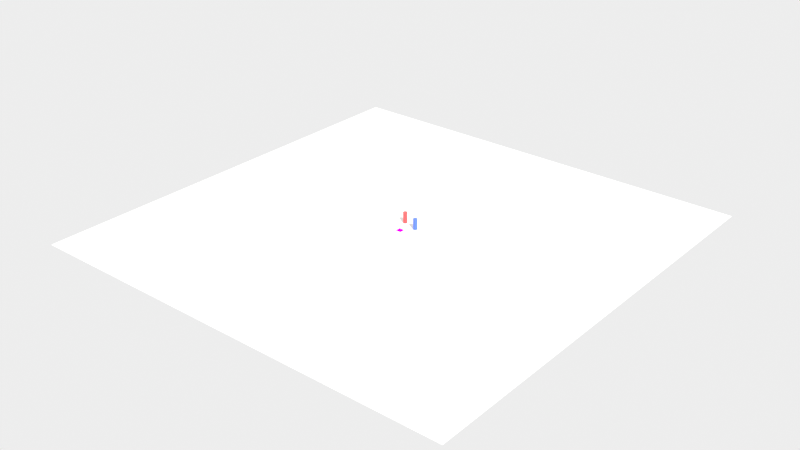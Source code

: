# Source: scene.blend  (saved by Blender 5.2.45; exported with 4.5.12 LTS)
import bpy
from mathutils import Matrix  # noqa: F401  (used for matrix-valued properties, if any)

bpy.ops.wm.read_factory_settings(use_empty=True)
scene = bpy.context.scene
scene.name = 'Scene'

# ---- collections
col_collection = bpy.data.collections.new('Collection'); scene.collection.children.link(col_collection)

# ---- images (referenced by path relative to the original .blend; pixels are not part of the script)
import os
ASSET_DIR = os.environ.get("B2B_ASSET_DIR", "")  # directory of the original .blend (textures are referenced by path, not embedded)
HERE = os.path.dirname(os.path.abspath(__file__))  # packed textures are extracted next to this script under _unpacked/

def load_image(name, relpath, width, height, colorspace="sRGB"):
    """Load a texture the original file referenced (path relative to the .blend, or extracted next to this script)."""
    p = next((c for c in (os.path.join(HERE, relpath), os.path.join(ASSET_DIR, relpath)) if relpath and os.path.exists(c)), "")
    if p:
        img = bpy.data.images.load(p, check_existing=True)
        img.name = name
    else:  # same state as the original file: an image datablock whose file is absent (Cycles renders it pink)
        img = bpy.data.images.new(name, width, height)
        img.source = "FILE"
        img.filepath = "//" + (relpath or name)
    img.colorspace_settings.name = colorspace
    return img
img_marker_1_png = load_image('marker_1.png', 'marker_1.png', 1024, 1024, 'Non-Color')

# ---- materials (node trees are filled in below, after node groups)
mat_markermat = bpy.data.materials.new('MarkerMat')
mat_deskmat = bpy.data.materials.new('DeskMat')
mat_bottle_red_mat = bpy.data.materials.new('bottle_red_mat')
mat_bottle_blue_mat = bpy.data.materials.new('bottle_blue_mat')

# ---- material node trees
mat_markermat.use_nodes = True; mat_markermat.node_tree.nodes.clear()
_N = mat_markermat.node_tree.nodes; _L = mat_markermat.node_tree.links
n0 = _N.new('ShaderNodeTexImage'); n0.name = 'Image Texture'; n0.location = (0, 0)
n0.image = img_marker_1_png
n0.interpolation = 'Closest'
n1 = _N.new('ShaderNodeEmission'); n1.name = 'Emission'; n1.location = (0, 0)
n2 = _N.new('ShaderNodeOutputMaterial'); n2.name = 'Material Output'; n2.location = (0, 0)
_L.new(n0.outputs[0], n1.inputs[0])
_L.new(n1.outputs[0], n2.inputs[0])
n2.is_active_output = True
mat_deskmat.use_nodes = True; mat_deskmat.node_tree.nodes.clear()
_N = mat_deskmat.node_tree.nodes; _L = mat_deskmat.node_tree.links
n0 = _N.new('ShaderNodeBsdfPrincipled'); n0.name = 'Principled BSDF'; n0.location = (-200, 100)
n0.inputs[0].default_value = (0.9, 0.9, 0.88, 1.0)
n0.inputs[2].default_value = 0.2
n0.inputs[10].default_value = 0.005
n1 = _N.new('ShaderNodeOutputMaterial'); n1.name = 'Material Output'; n1.location = (200, 100)
_L.new(n0.outputs[0], n1.inputs[0])
n1.is_active_output = True
mat_bottle_red_mat.use_nodes = True; mat_bottle_red_mat.node_tree.nodes.clear()
_N = mat_bottle_red_mat.node_tree.nodes; _L = mat_bottle_red_mat.node_tree.links
n0 = _N.new('ShaderNodeBsdfPrincipled'); n0.name = 'Principled BSDF'; n0.location = (-200, 100)
n0.inputs[0].default_value = (0.85, 0.1, 0.1, 1.0)
n0.inputs[2].default_value = 0.3
n0.inputs[10].default_value = 0.005
n1 = _N.new('ShaderNodeOutputMaterial'); n1.name = 'Material Output'; n1.location = (200, 100)
_L.new(n0.outputs[0], n1.inputs[0])
n1.is_active_output = True
mat_bottle_blue_mat.use_nodes = True; mat_bottle_blue_mat.node_tree.nodes.clear()
_N = mat_bottle_blue_mat.node_tree.nodes; _L = mat_bottle_blue_mat.node_tree.links
n0 = _N.new('ShaderNodeBsdfPrincipled'); n0.name = 'Principled BSDF'; n0.location = (-200, 100)
n0.inputs[0].default_value = (0.1, 0.2, 0.85, 1.0)
n0.inputs[2].default_value = 0.3
n0.inputs[10].default_value = 0.005
n1 = _N.new('ShaderNodeOutputMaterial'); n1.name = 'Material Output'; n1.location = (200, 100)
_L.new(n0.outputs[0], n1.inputs[0])
n1.is_active_output = True

# ---- world
world_world_001 = bpy.data.worlds.new('World.001'); scene.world = world_world_001
world_world_001.use_nodes = True; world_world_001.node_tree.nodes.clear()
_N = world_world_001.node_tree.nodes; _L = world_world_001.node_tree.links
n0 = _N.new('ShaderNodeBackground'); n0.name = 'Background'; n0.location = (-200, 100)
n0.inputs[0].default_value = (0.85, 0.85, 0.85, 1.0)
n1 = _N.new('ShaderNodeOutputWorld'); n1.name = 'World Output'; n1.location = (200, 100)
_L.new(n0.outputs[0], n1.inputs[0])
n1.is_active_output = True

# ---- cameras
cam_realsense_d415 = bpy.data.cameras.new('RealSense_D415')
cam_realsense_d415.sensor_fit = 'HORIZONTAL'
cam_realsense_d415.clip_start = 0.05
cam_realsense_d415.clip_end = 20.0
cam_realsense_d415.lens = 26.02

# ---- lights
light_sun = bpy.data.lights.new('Sun', 'SUN')
light_sun.energy = 3.5

# ---- meshes
me_markermesh = bpy.data.meshes.new('MarkerMesh')
me_markermesh.from_pydata([(-0.062, -0.062, 0.001), (0.062, -0.062, 0.001), (0.062, 0.062, 0.001), (-0.062, 0.062, 0.001)], [], [(0, 1, 2, 3)])
_uv = me_markermesh.uv_layers.new(name='UVMap')
_uv.uv.foreach_set('vector', [0.0, 0.0, 1.0, 0.0, 1.0, 1.0, 0.0, 1.0])
me_markermesh.materials.append(mat_markermat)
me_markermesh.update()
me_plane = bpy.data.meshes.new('Plane')
me_plane.from_pydata([(-5.0, -5.0, 0.0), (5.0, -5.0, 0.0), (-5.0, 5.0, 0.0), (5.0, 5.0, 0.0)], [], [(0, 1, 3, 2)])
_uv = me_plane.uv_layers.new(name='UVMap')
_uv.uv.foreach_set('vector', [0.0, 0.0, 1.0, 0.0, 1.0, 1.0, 0.0, 1.0])
me_plane.materials.append(mat_deskmat)
me_plane.update()
me_cylinder = bpy.data.meshes.new('Cylinder')
me_cylinder.from_pydata([(0.0, 0.045, -0.1205), (0.0, 0.045, 0.1205), (0.004411, 0.04478, -0.1205), (0.004411, 0.04478, 0.1205), (0.008779, 0.04414, -0.1205), (0.008779, 0.04414, 0.1205), (0.01306, 0.04306, -0.1205), (0.01306, 0.04306, 0.1205), (0.01722, 0.04157, -0.1205), (0.01722, 0.04157, 0.1205), (0.02121, 0.03969, -0.1205), (0.02121, 0.03969, 0.1205), (0.025, 0.03742, -0.1205), (0.025, 0.03742, 0.1205), (0.02855, 0.03479, -0.1205), (0.02855, 0.03479, 0.1205), (0.03182, 0.03182, -0.1205), (0.03182, 0.03182, 0.1205), (0.03479, 0.02855, -0.1205), (0.03479, 0.02855, 0.1205), (0.03742, 0.025, -0.1205), (0.03742, 0.025, 0.1205), (0.03969, 0.02121, -0.1205), (0.03969, 0.02121, 0.1205), (0.04157, 0.01722, -0.1205), (0.04157, 0.01722, 0.1205), (0.04306, 0.01306, -0.1205), (0.04306, 0.01306, 0.1205), (0.04414, 0.008779, -0.1205), (0.04414, 0.008779, 0.1205), (0.04478, 0.004411, -0.1205), (0.04478, 0.004411, 0.1205), (0.045, 0.0, -0.1205), (0.045, 0.0, 0.1205), (0.04478, -0.004411, -0.1205), (0.04478, -0.004411, 0.1205), (0.04414, -0.008779, -0.1205), (0.04414, -0.008779, 0.1205), (0.04306, -0.01306, -0.1205), (0.04306, -0.01306, 0.1205), (0.04157, -0.01722, -0.1205), (0.04157, -0.01722, 0.1205), (0.03969, -0.02121, -0.1205), (0.03969, -0.02121, 0.1205), (0.03742, -0.025, -0.1205), (0.03742, -0.025, 0.1205), (0.03479, -0.02855, -0.1205), (0.03479, -0.02855, 0.1205), (0.03182, -0.03182, -0.1205), (0.03182, -0.03182, 0.1205), (0.02855, -0.03479, -0.1205), (0.02855, -0.03479, 0.1205), (0.025, -0.03742, -0.1205), (0.025, -0.03742, 0.1205), (0.02121, -0.03969, -0.1205), (0.02121, -0.03969, 0.1205), (0.01722, -0.04157, -0.1205), (0.01722, -0.04157, 0.1205), (0.01306, -0.04306, -0.1205), (0.01306, -0.04306, 0.1205), (0.008779, -0.04414, -0.1205), (0.008779, -0.04414, 0.1205), (0.004411, -0.04478, -0.1205), (0.004411, -0.04478, 0.1205), (0.0, -0.045, -0.1205), (0.0, -0.045, 0.1205), (-0.004411, -0.04478, -0.1205), (-0.004411, -0.04478, 0.1205), (-0.008779, -0.04414, -0.1205), (-0.008779, -0.04414, 0.1205), (-0.01306, -0.04306, -0.1205), (-0.01306, -0.04306, 0.1205), (-0.01722, -0.04157, -0.1205), (-0.01722, -0.04157, 0.1205), (-0.02121, -0.03969, -0.1205), (-0.02121, -0.03969, 0.1205), (-0.025, -0.03742, -0.1205), (-0.025, -0.03742, 0.1205), (-0.02855, -0.03479, -0.1205), (-0.02855, -0.03479, 0.1205), (-0.03182, -0.03182, -0.1205), (-0.03182, -0.03182, 0.1205), (-0.03479, -0.02855, -0.1205), (-0.03479, -0.02855, 0.1205), (-0.03742, -0.025, -0.1205), (-0.03742, -0.025, 0.1205), (-0.03969, -0.02121, -0.1205), (-0.03969, -0.02121, 0.1205), (-0.04157, -0.01722, -0.1205), (-0.04157, -0.01722, 0.1205), (-0.04306, -0.01306, -0.1205), (-0.04306, -0.01306, 0.1205), (-0.04414, -0.008779, -0.1205), (-0.04414, -0.008779, 0.1205), (-0.04478, -0.004411, -0.1205), (-0.04478, -0.004411, 0.1205), (-0.045, 0.0, -0.1205), (-0.045, 0.0, 0.1205), (-0.04478, 0.004411, -0.1205), (-0.04478, 0.004411, 0.1205), (-0.04414, 0.008779, -0.1205), (-0.04414, 0.008779, 0.1205), (-0.04306, 0.01306, -0.1205), (-0.04306, 0.01306, 0.1205), (-0.04157, 0.01722, -0.1205), (-0.04157, 0.01722, 0.1205), (-0.03969, 0.02121, -0.1205), (-0.03969, 0.02121, 0.1205), (-0.03742, 0.025, -0.1205), (-0.03742, 0.025, 0.1205), (-0.03479, 0.02855, -0.1205), (-0.03479, 0.02855, 0.1205), (-0.03182, 0.03182, -0.1205), (-0.03182, 0.03182, 0.1205), (-0.02855, 0.03479, -0.1205), (-0.02855, 0.03479, 0.1205), (-0.025, 0.03742, -0.1205), (-0.025, 0.03742, 0.1205), (-0.02121, 0.03969, -0.1205), (-0.02121, 0.03969, 0.1205), (-0.01722, 0.04157, -0.1205), (-0.01722, 0.04157, 0.1205), (-0.01306, 0.04306, -0.1205), (-0.01306, 0.04306, 0.1205), (-0.008779, 0.04414, -0.1205), (-0.008779, 0.04414, 0.1205), (-0.004411, 0.04478, -0.1205), (-0.004411, 0.04478, 0.1205)], [], [(0, 1, 3, 2), (2, 3, 5, 4), (4, 5, 7, 6), (6, 7, 9, 8), (8, 9, 11, 10), (10, 11, 13, 12), (12, 13, 15, 14), (14, 15, 17, 16), (16, 17, 19, 18), (18, 19, 21, 20), (20, 21, 23, 22), (22, 23, 25, 24), (24, 25, 27, 26), (26, 27, 29, 28), (28, 29, 31, 30), (30, 31, 33, 32), (32, 33, 35, 34), (34, 35, 37, 36), (36, 37, 39, 38), (38, 39, 41, 40), (40, 41, 43, 42), (42, 43, 45, 44), (44, 45, 47, 46), (46, 47, 49, 48), (48, 49, 51, 50), (50, 51, 53, 52), (52, 53, 55, 54), (54, 55, 57, 56), (56, 57, 59, 58), (58, 59, 61, 60), (60, 61, 63, 62), (62, 63, 65, 64), (64, 65, 67, 66), (66, 67, 69, 68), (68, 69, 71, 70), (70, 71, 73, 72), (72, 73, 75, 74), (74, 75, 77, 76), (76, 77, 79, 78), (78, 79, 81, 80), (80, 81, 83, 82), (82, 83, 85, 84), (84, 85, 87, 86), (86, 87, 89, 88), (88, 89, 91, 90), (90, 91, 93, 92), (92, 93, 95, 94), (94, 95, 97, 96), (96, 97, 99, 98), (98, 99, 101, 100), (100, 101, 103, 102), (102, 103, 105, 104), (104, 105, 107, 106), (106, 107, 109, 108), (108, 109, 111, 110), (110, 111, 113, 112), (112, 113, 115, 114), (114, 115, 117, 116), (116, 117, 119, 118), (118, 119, 121, 120), (120, 121, 123, 122), (122, 123, 125, 124), (3, 1, 127, 125, 123, 121, 119, 117, 115, 113, 111, 109, 107, 105, 103, 101, 99, 97, 95, 93, 91, 89, 87, 85, 83, 81, 79, 77, 75, 73, 71, 69, 67, 65, 63, 61, 59, 57, 55, 53, 51, 49, 47, 45, 43, 41, 39, 37, 35, 33, 31, 29, 27, 25, 23, 21, 19, 17, 15, 13, 11, 9, 7, 5), (124, 125, 127, 126), (126, 127, 1, 0), (0, 2, 4, 6, 8, 10, 12, 14, 16, 18, 20, 22, 24, 26, 28, 30, 32, 34, 36, 38, 40, 42, 44, 46, 48, 50, 52, 54, 56, 58, 60, 62, 64, 66, 68, 70, 72, 74, 76, 78, 80, 82, 84, 86, 88, 90, 92, 94, 96, 98, 100, 102, 104, 106, 108, 110, 112, 114, 116, 118, 120, 122, 124, 126)])
_uv = me_cylinder.uv_layers.new(name='UVMap')
_uv.uv.foreach_set('vector', [1.0, 0.5, 1.0, 1.0, 0.9844, 1.0, 0.9844, 0.5, 0.9844, 0.5, 0.9844, 1.0, 0.9688, 1.0, 0.9688, 0.5, 0.9688, 0.5, 0.9688, 1.0, 0.9531, 1.0, 0.9531, 0.5, 0.9531, 0.5, 0.9531, 1.0, 0.9375, 1.0, 0.9375, 0.5, 0.9375, 0.5, 0.9375, 1.0, 0.9219, 1.0, 0.9219, 0.5, 0.9219, 0.5, 0.9219, 1.0, 0.9062, 1.0, 0.9062, 0.5, 0.9062, 0.5, 0.9062, 1.0, 0.8906, 1.0, 0.8906, 0.5, 0.8906, 0.5, 0.8906, 1.0, 0.875, 1.0, 0.875, 0.5, 0.875, 0.5, 0.875, 1.0, 0.8594, 1.0, 0.8594, 0.5, 0.8594, 0.5, 0.8594, 1.0, 0.8438, 1.0, 0.8438, 0.5, 0.8438, 0.5, 0.8438, 1.0, 0.8281, 1.0, 0.8281, 0.5, 0.8281, 0.5, 0.8281, 1.0, 0.8125, 1.0, 0.8125, 0.5, 0.8125, 0.5, 0.8125, 1.0, 0.7969, 1.0, 0.7969, 0.5, 0.7969, 0.5, 0.7969, 1.0, 0.7812, 1.0, 0.7812, 0.5, 0.7812, 0.5, 0.7812, 1.0, 0.7656, 1.0, 0.7656, 0.5, 0.7656, 0.5, 0.7656, 1.0, 0.75, 1.0, 0.75, 0.5, 0.75, 0.5, 0.75, 1.0, 0.7344, 1.0, 0.7344, 0.5, 0.7344, 0.5, 0.7344, 1.0, 0.7188, 1.0, 0.7188, 0.5, 0.7188, 0.5, 0.7188, 1.0, 0.7031, 1.0, 0.7031, 0.5, 0.7031, 0.5, 0.7031, 1.0, 0.6875, 1.0, 0.6875, 0.5, 0.6875, 0.5, 0.6875, 1.0, 0.6719, 1.0, 0.6719, 0.5, 0.6719, 0.5, 0.6719, 1.0, 0.6562, 1.0, 0.6562, 0.5, 0.6562, 0.5, 0.6562, 1.0, 0.6406, 1.0, 0.6406, 0.5, 0.6406, 0.5, 0.6406, 1.0, 0.625, 1.0, 0.625, 0.5, 0.625, 0.5, 0.625, 1.0, 0.6094, 1.0, 0.6094, 0.5, 0.6094, 0.5, 0.6094, 1.0, 0.5938, 1.0, 0.5938, 0.5, 0.5938, 0.5, 0.5938, 1.0, 0.5781, 1.0, 0.5781, 0.5, 0.5781, 0.5, 0.5781, 1.0, 0.5625, 1.0, 0.5625, 0.5, 0.5625, 0.5, 0.5625, 1.0, 0.5469, 1.0, 0.5469, 0.5, 0.5469, 0.5, 0.5469, 1.0, 0.5312, 1.0, 0.5312, 0.5, 0.5312, 0.5, 0.5312, 1.0, 0.5156, 1.0, 0.5156, 0.5, 0.5156, 0.5, 0.5156, 1.0, 0.5, 1.0, 0.5, 0.5, 0.5, 0.5, 0.5, 1.0, 0.4844, 1.0, 0.4844, 0.5, 0.4844, 0.5, 0.4844, 1.0, 0.4688, 1.0, 0.4688, 0.5, 0.4688, 0.5, 0.4688, 1.0, 0.4531, 1.0, 0.4531, 0.5, 0.4531, 0.5, 0.4531, 1.0, 0.4375, 1.0, 0.4375, 0.5, 0.4375, 0.5, 0.4375, 1.0, 0.4219, 1.0, 0.4219, 0.5, 0.4219, 0.5, 0.4219, 1.0, 0.4062, 1.0, 0.4062, 0.5, 0.4062, 0.5, 0.4062, 1.0, 0.3906, 1.0, 0.3906, 0.5, 0.3906, 0.5, 0.3906, 1.0, 0.375, 1.0, 0.375, 0.5, 0.375, 0.5, 0.375, 1.0, 0.3594, 1.0, 0.3594, 0.5, 0.3594, 0.5, 0.3594, 1.0, 0.3438, 1.0, 0.3438, 0.5, 0.3438, 0.5, 0.3438, 1.0, 0.3281, 1.0, 0.3281, 0.5, 0.3281, 0.5, 0.3281, 1.0, 0.3125, 1.0, 0.3125, 0.5, 0.3125, 0.5, 0.3125, 1.0, 0.2969, 1.0, 0.2969, 0.5, 0.2969, 0.5, 0.2969, 1.0, 0.2812, 1.0, 0.2812, 0.5, 0.2812, 0.5, 0.2812, 1.0, 0.2656, 1.0, 0.2656, 0.5, 0.2656, 0.5, 0.2656, 1.0, 0.25, 1.0, 0.25, 0.5, 0.25, 0.5, 0.25, 1.0, 0.2344, 1.0, 0.2344, 0.5, 0.2344, 0.5, 0.2344, 1.0, 0.2188, 1.0, 0.2188, 0.5, 0.2188, 0.5, 0.2188, 1.0, 0.2031, 1.0, 0.2031, 0.5, 0.2031, 0.5, 0.2031, 1.0, 0.1875, 1.0, 0.1875, 0.5, 0.1875, 0.5, 0.1875, 1.0, 0.1719, 1.0, 0.1719, 0.5, 0.1719, 0.5, 0.1719, 1.0, 0.1562, 1.0, 0.1562, 0.5, 0.1562, 0.5, 0.1562, 1.0, 0.1406, 1.0, 0.1406, 0.5, 0.1406, 0.5, 0.1406, 1.0, 0.125, 1.0, 0.125, 0.5, 0.125, 0.5, 0.125, 1.0, 0.1094, 1.0, 0.1094, 0.5, 0.1094, 0.5, 0.1094, 1.0, 0.09375, 1.0, 0.09375, 0.5, 0.09375, 0.5, 0.09375, 1.0, 0.07812, 1.0, 0.07812, 0.5, 0.07812, 0.5, 0.07812, 1.0, 0.0625, 1.0, 0.0625, 0.5, 0.0625, 0.5, 0.0625, 1.0, 0.04688, 1.0, 0.04688, 0.5, 0.04688, 0.5, 0.04688, 1.0, 0.03125, 1.0, 0.03125, 0.5, 0.2735, 0.4888, 0.25, 0.49, 0.2265, 0.4888, 0.2032, 0.4854, 0.1803, 0.4797, 0.1582, 0.4717, 0.1369, 0.4617, 0.1167, 0.4496, 0.09775, 0.4355, 0.08029, 0.4197, 0.06448, 0.4023, 0.05045, 0.3833, 0.03834, 0.3631, 0.02827, 0.3418, 0.02033, 0.3197, 0.01461, 0.2968, 0.01116, 0.2735, 0.01, 0.25, 0.01116, 0.2265, 0.01461, 0.2032, 0.02033, 0.1803, 0.02827, 0.1582, 0.03834, 0.1369, 0.05045, 0.1167, 0.06448, 0.09775, 0.08029, 0.08029, 0.09775, 0.06448, 0.1167, 0.05045, 0.1369, 0.03834, 0.1582, 0.02827, 0.1803, 0.02033, 0.2032, 0.01461, 0.2265, 0.01116, 0.25, 0.01, 0.2735, 0.01116, 0.2968, 0.01461, 0.3197, 0.02033, 0.3418, 0.02827, 0.3631, 0.03834, 0.3833, 0.05045, 0.4023, 0.06448, 0.4197, 0.08029, 0.4355, 0.09775, 0.4496, 0.1167, 0.4617, 0.1369, 0.4717, 0.1582, 0.4797, 0.1803, 0.4854, 0.2032, 0.4888, 0.2265, 0.49, 0.25, 0.4888, 0.2735, 0.4854, 0.2968, 0.4797, 0.3197, 0.4717, 0.3418, 0.4617, 0.3631, 0.4496, 0.3833, 0.4355, 0.4023, 0.4197, 0.4197, 0.4023, 0.4355, 0.3833, 0.4496, 0.3631, 0.4617, 0.3418, 0.4717, 0.3197, 0.4797, 0.2968, 0.4854, 0.03125, 0.5, 0.03125, 1.0, 0.01562, 1.0, 0.01562, 0.5, 0.01562, 0.5, 0.01562, 1.0, 0.0, 1.0, 0.0, 0.5, 0.75, 0.49, 0.7735, 0.4888, 0.7968, 0.4854, 0.8197, 0.4797, 0.8418, 0.4717, 0.8631, 0.4617, 0.8833, 0.4496, 0.9023, 0.4355, 0.9197, 0.4197, 0.9355, 0.4023, 0.9496, 0.3833, 0.9617, 0.3631, 0.9717, 0.3418, 0.9797, 0.3197, 0.9854, 0.2968, 0.9888, 0.2735, 0.99, 0.25, 0.9888, 0.2265, 0.9854, 0.2032, 0.9797, 0.1803, 0.9717, 0.1582, 0.9617, 0.1369, 0.9496, 0.1167, 0.9355, 0.09775, 0.9197, 0.08029, 0.9023, 0.06448, 0.8833, 0.05045, 0.8631, 0.03834, 0.8418, 0.02827, 0.8197, 0.02033, 0.7968, 0.01461, 0.7735, 0.01116, 0.75, 0.01, 0.7265, 0.01116, 0.7032, 0.01461, 0.6803, 0.02033, 0.6582, 0.02827, 0.6369, 0.03834, 0.6167, 0.05045, 0.5977, 0.06448, 0.5803, 0.08029, 0.5645, 0.09775, 0.5504, 0.1167, 0.5383, 0.1369, 0.5283, 0.1582, 0.5203, 0.1803, 0.5146, 0.2032, 0.5112, 0.2265, 0.51, 0.25, 0.5112, 0.2735, 0.5146, 0.2968, 0.5203, 0.3197, 0.5283, 0.3418, 0.5383, 0.3631, 0.5504, 0.3833, 0.5645, 0.4023, 0.5803, 0.4197, 0.5977, 0.4355, 0.6167, 0.4496, 0.6369, 0.4617, 0.6582, 0.4717, 0.6803, 0.4797, 0.7032, 0.4854, 0.7265, 0.4888])
me_cylinder.materials.append(mat_bottle_red_mat)
me_cylinder.update()
me_cylinder_001 = bpy.data.meshes.new('Cylinder.001')
me_cylinder_001.from_pydata([(0.0, 0.045, -0.1205), (0.0, 0.045, 0.1205), (0.004411, 0.04478, -0.1205), (0.004411, 0.04478, 0.1205), (0.008779, 0.04414, -0.1205), (0.008779, 0.04414, 0.1205), (0.01306, 0.04306, -0.1205), (0.01306, 0.04306, 0.1205), (0.01722, 0.04157, -0.1205), (0.01722, 0.04157, 0.1205), (0.02121, 0.03969, -0.1205), (0.02121, 0.03969, 0.1205), (0.025, 0.03742, -0.1205), (0.025, 0.03742, 0.1205), (0.02855, 0.03479, -0.1205), (0.02855, 0.03479, 0.1205), (0.03182, 0.03182, -0.1205), (0.03182, 0.03182, 0.1205), (0.03479, 0.02855, -0.1205), (0.03479, 0.02855, 0.1205), (0.03742, 0.025, -0.1205), (0.03742, 0.025, 0.1205), (0.03969, 0.02121, -0.1205), (0.03969, 0.02121, 0.1205), (0.04157, 0.01722, -0.1205), (0.04157, 0.01722, 0.1205), (0.04306, 0.01306, -0.1205), (0.04306, 0.01306, 0.1205), (0.04414, 0.008779, -0.1205), (0.04414, 0.008779, 0.1205), (0.04478, 0.004411, -0.1205), (0.04478, 0.004411, 0.1205), (0.045, 0.0, -0.1205), (0.045, 0.0, 0.1205), (0.04478, -0.004411, -0.1205), (0.04478, -0.004411, 0.1205), (0.04414, -0.008779, -0.1205), (0.04414, -0.008779, 0.1205), (0.04306, -0.01306, -0.1205), (0.04306, -0.01306, 0.1205), (0.04157, -0.01722, -0.1205), (0.04157, -0.01722, 0.1205), (0.03969, -0.02121, -0.1205), (0.03969, -0.02121, 0.1205), (0.03742, -0.025, -0.1205), (0.03742, -0.025, 0.1205), (0.03479, -0.02855, -0.1205), (0.03479, -0.02855, 0.1205), (0.03182, -0.03182, -0.1205), (0.03182, -0.03182, 0.1205), (0.02855, -0.03479, -0.1205), (0.02855, -0.03479, 0.1205), (0.025, -0.03742, -0.1205), (0.025, -0.03742, 0.1205), (0.02121, -0.03969, -0.1205), (0.02121, -0.03969, 0.1205), (0.01722, -0.04157, -0.1205), (0.01722, -0.04157, 0.1205), (0.01306, -0.04306, -0.1205), (0.01306, -0.04306, 0.1205), (0.008779, -0.04414, -0.1205), (0.008779, -0.04414, 0.1205), (0.004411, -0.04478, -0.1205), (0.004411, -0.04478, 0.1205), (0.0, -0.045, -0.1205), (0.0, -0.045, 0.1205), (-0.004411, -0.04478, -0.1205), (-0.004411, -0.04478, 0.1205), (-0.008779, -0.04414, -0.1205), (-0.008779, -0.04414, 0.1205), (-0.01306, -0.04306, -0.1205), (-0.01306, -0.04306, 0.1205), (-0.01722, -0.04157, -0.1205), (-0.01722, -0.04157, 0.1205), (-0.02121, -0.03969, -0.1205), (-0.02121, -0.03969, 0.1205), (-0.025, -0.03742, -0.1205), (-0.025, -0.03742, 0.1205), (-0.02855, -0.03479, -0.1205), (-0.02855, -0.03479, 0.1205), (-0.03182, -0.03182, -0.1205), (-0.03182, -0.03182, 0.1205), (-0.03479, -0.02855, -0.1205), (-0.03479, -0.02855, 0.1205), (-0.03742, -0.025, -0.1205), (-0.03742, -0.025, 0.1205), (-0.03969, -0.02121, -0.1205), (-0.03969, -0.02121, 0.1205), (-0.04157, -0.01722, -0.1205), (-0.04157, -0.01722, 0.1205), (-0.04306, -0.01306, -0.1205), (-0.04306, -0.01306, 0.1205), (-0.04414, -0.008779, -0.1205), (-0.04414, -0.008779, 0.1205), (-0.04478, -0.004411, -0.1205), (-0.04478, -0.004411, 0.1205), (-0.045, 0.0, -0.1205), (-0.045, 0.0, 0.1205), (-0.04478, 0.004411, -0.1205), (-0.04478, 0.004411, 0.1205), (-0.04414, 0.008779, -0.1205), (-0.04414, 0.008779, 0.1205), (-0.04306, 0.01306, -0.1205), (-0.04306, 0.01306, 0.1205), (-0.04157, 0.01722, -0.1205), (-0.04157, 0.01722, 0.1205), (-0.03969, 0.02121, -0.1205), (-0.03969, 0.02121, 0.1205), (-0.03742, 0.025, -0.1205), (-0.03742, 0.025, 0.1205), (-0.03479, 0.02855, -0.1205), (-0.03479, 0.02855, 0.1205), (-0.03182, 0.03182, -0.1205), (-0.03182, 0.03182, 0.1205), (-0.02855, 0.03479, -0.1205), (-0.02855, 0.03479, 0.1205), (-0.025, 0.03742, -0.1205), (-0.025, 0.03742, 0.1205), (-0.02121, 0.03969, -0.1205), (-0.02121, 0.03969, 0.1205), (-0.01722, 0.04157, -0.1205), (-0.01722, 0.04157, 0.1205), (-0.01306, 0.04306, -0.1205), (-0.01306, 0.04306, 0.1205), (-0.008779, 0.04414, -0.1205), (-0.008779, 0.04414, 0.1205), (-0.004411, 0.04478, -0.1205), (-0.004411, 0.04478, 0.1205)], [], [(0, 1, 3, 2), (2, 3, 5, 4), (4, 5, 7, 6), (6, 7, 9, 8), (8, 9, 11, 10), (10, 11, 13, 12), (12, 13, 15, 14), (14, 15, 17, 16), (16, 17, 19, 18), (18, 19, 21, 20), (20, 21, 23, 22), (22, 23, 25, 24), (24, 25, 27, 26), (26, 27, 29, 28), (28, 29, 31, 30), (30, 31, 33, 32), (32, 33, 35, 34), (34, 35, 37, 36), (36, 37, 39, 38), (38, 39, 41, 40), (40, 41, 43, 42), (42, 43, 45, 44), (44, 45, 47, 46), (46, 47, 49, 48), (48, 49, 51, 50), (50, 51, 53, 52), (52, 53, 55, 54), (54, 55, 57, 56), (56, 57, 59, 58), (58, 59, 61, 60), (60, 61, 63, 62), (62, 63, 65, 64), (64, 65, 67, 66), (66, 67, 69, 68), (68, 69, 71, 70), (70, 71, 73, 72), (72, 73, 75, 74), (74, 75, 77, 76), (76, 77, 79, 78), (78, 79, 81, 80), (80, 81, 83, 82), (82, 83, 85, 84), (84, 85, 87, 86), (86, 87, 89, 88), (88, 89, 91, 90), (90, 91, 93, 92), (92, 93, 95, 94), (94, 95, 97, 96), (96, 97, 99, 98), (98, 99, 101, 100), (100, 101, 103, 102), (102, 103, 105, 104), (104, 105, 107, 106), (106, 107, 109, 108), (108, 109, 111, 110), (110, 111, 113, 112), (112, 113, 115, 114), (114, 115, 117, 116), (116, 117, 119, 118), (118, 119, 121, 120), (120, 121, 123, 122), (122, 123, 125, 124), (3, 1, 127, 125, 123, 121, 119, 117, 115, 113, 111, 109, 107, 105, 103, 101, 99, 97, 95, 93, 91, 89, 87, 85, 83, 81, 79, 77, 75, 73, 71, 69, 67, 65, 63, 61, 59, 57, 55, 53, 51, 49, 47, 45, 43, 41, 39, 37, 35, 33, 31, 29, 27, 25, 23, 21, 19, 17, 15, 13, 11, 9, 7, 5), (124, 125, 127, 126), (126, 127, 1, 0), (0, 2, 4, 6, 8, 10, 12, 14, 16, 18, 20, 22, 24, 26, 28, 30, 32, 34, 36, 38, 40, 42, 44, 46, 48, 50, 52, 54, 56, 58, 60, 62, 64, 66, 68, 70, 72, 74, 76, 78, 80, 82, 84, 86, 88, 90, 92, 94, 96, 98, 100, 102, 104, 106, 108, 110, 112, 114, 116, 118, 120, 122, 124, 126)])
_uv = me_cylinder_001.uv_layers.new(name='UVMap')
_uv.uv.foreach_set('vector', [1.0, 0.5, 1.0, 1.0, 0.9844, 1.0, 0.9844, 0.5, 0.9844, 0.5, 0.9844, 1.0, 0.9688, 1.0, 0.9688, 0.5, 0.9688, 0.5, 0.9688, 1.0, 0.9531, 1.0, 0.9531, 0.5, 0.9531, 0.5, 0.9531, 1.0, 0.9375, 1.0, 0.9375, 0.5, 0.9375, 0.5, 0.9375, 1.0, 0.9219, 1.0, 0.9219, 0.5, 0.9219, 0.5, 0.9219, 1.0, 0.9062, 1.0, 0.9062, 0.5, 0.9062, 0.5, 0.9062, 1.0, 0.8906, 1.0, 0.8906, 0.5, 0.8906, 0.5, 0.8906, 1.0, 0.875, 1.0, 0.875, 0.5, 0.875, 0.5, 0.875, 1.0, 0.8594, 1.0, 0.8594, 0.5, 0.8594, 0.5, 0.8594, 1.0, 0.8438, 1.0, 0.8438, 0.5, 0.8438, 0.5, 0.8438, 1.0, 0.8281, 1.0, 0.8281, 0.5, 0.8281, 0.5, 0.8281, 1.0, 0.8125, 1.0, 0.8125, 0.5, 0.8125, 0.5, 0.8125, 1.0, 0.7969, 1.0, 0.7969, 0.5, 0.7969, 0.5, 0.7969, 1.0, 0.7812, 1.0, 0.7812, 0.5, 0.7812, 0.5, 0.7812, 1.0, 0.7656, 1.0, 0.7656, 0.5, 0.7656, 0.5, 0.7656, 1.0, 0.75, 1.0, 0.75, 0.5, 0.75, 0.5, 0.75, 1.0, 0.7344, 1.0, 0.7344, 0.5, 0.7344, 0.5, 0.7344, 1.0, 0.7188, 1.0, 0.7188, 0.5, 0.7188, 0.5, 0.7188, 1.0, 0.7031, 1.0, 0.7031, 0.5, 0.7031, 0.5, 0.7031, 1.0, 0.6875, 1.0, 0.6875, 0.5, 0.6875, 0.5, 0.6875, 1.0, 0.6719, 1.0, 0.6719, 0.5, 0.6719, 0.5, 0.6719, 1.0, 0.6562, 1.0, 0.6562, 0.5, 0.6562, 0.5, 0.6562, 1.0, 0.6406, 1.0, 0.6406, 0.5, 0.6406, 0.5, 0.6406, 1.0, 0.625, 1.0, 0.625, 0.5, 0.625, 0.5, 0.625, 1.0, 0.6094, 1.0, 0.6094, 0.5, 0.6094, 0.5, 0.6094, 1.0, 0.5938, 1.0, 0.5938, 0.5, 0.5938, 0.5, 0.5938, 1.0, 0.5781, 1.0, 0.5781, 0.5, 0.5781, 0.5, 0.5781, 1.0, 0.5625, 1.0, 0.5625, 0.5, 0.5625, 0.5, 0.5625, 1.0, 0.5469, 1.0, 0.5469, 0.5, 0.5469, 0.5, 0.5469, 1.0, 0.5312, 1.0, 0.5312, 0.5, 0.5312, 0.5, 0.5312, 1.0, 0.5156, 1.0, 0.5156, 0.5, 0.5156, 0.5, 0.5156, 1.0, 0.5, 1.0, 0.5, 0.5, 0.5, 0.5, 0.5, 1.0, 0.4844, 1.0, 0.4844, 0.5, 0.4844, 0.5, 0.4844, 1.0, 0.4688, 1.0, 0.4688, 0.5, 0.4688, 0.5, 0.4688, 1.0, 0.4531, 1.0, 0.4531, 0.5, 0.4531, 0.5, 0.4531, 1.0, 0.4375, 1.0, 0.4375, 0.5, 0.4375, 0.5, 0.4375, 1.0, 0.4219, 1.0, 0.4219, 0.5, 0.4219, 0.5, 0.4219, 1.0, 0.4062, 1.0, 0.4062, 0.5, 0.4062, 0.5, 0.4062, 1.0, 0.3906, 1.0, 0.3906, 0.5, 0.3906, 0.5, 0.3906, 1.0, 0.375, 1.0, 0.375, 0.5, 0.375, 0.5, 0.375, 1.0, 0.3594, 1.0, 0.3594, 0.5, 0.3594, 0.5, 0.3594, 1.0, 0.3438, 1.0, 0.3438, 0.5, 0.3438, 0.5, 0.3438, 1.0, 0.3281, 1.0, 0.3281, 0.5, 0.3281, 0.5, 0.3281, 1.0, 0.3125, 1.0, 0.3125, 0.5, 0.3125, 0.5, 0.3125, 1.0, 0.2969, 1.0, 0.2969, 0.5, 0.2969, 0.5, 0.2969, 1.0, 0.2812, 1.0, 0.2812, 0.5, 0.2812, 0.5, 0.2812, 1.0, 0.2656, 1.0, 0.2656, 0.5, 0.2656, 0.5, 0.2656, 1.0, 0.25, 1.0, 0.25, 0.5, 0.25, 0.5, 0.25, 1.0, 0.2344, 1.0, 0.2344, 0.5, 0.2344, 0.5, 0.2344, 1.0, 0.2188, 1.0, 0.2188, 0.5, 0.2188, 0.5, 0.2188, 1.0, 0.2031, 1.0, 0.2031, 0.5, 0.2031, 0.5, 0.2031, 1.0, 0.1875, 1.0, 0.1875, 0.5, 0.1875, 0.5, 0.1875, 1.0, 0.1719, 1.0, 0.1719, 0.5, 0.1719, 0.5, 0.1719, 1.0, 0.1562, 1.0, 0.1562, 0.5, 0.1562, 0.5, 0.1562, 1.0, 0.1406, 1.0, 0.1406, 0.5, 0.1406, 0.5, 0.1406, 1.0, 0.125, 1.0, 0.125, 0.5, 0.125, 0.5, 0.125, 1.0, 0.1094, 1.0, 0.1094, 0.5, 0.1094, 0.5, 0.1094, 1.0, 0.09375, 1.0, 0.09375, 0.5, 0.09375, 0.5, 0.09375, 1.0, 0.07812, 1.0, 0.07812, 0.5, 0.07812, 0.5, 0.07812, 1.0, 0.0625, 1.0, 0.0625, 0.5, 0.0625, 0.5, 0.0625, 1.0, 0.04688, 1.0, 0.04688, 0.5, 0.04688, 0.5, 0.04688, 1.0, 0.03125, 1.0, 0.03125, 0.5, 0.2735, 0.4888, 0.25, 0.49, 0.2265, 0.4888, 0.2032, 0.4854, 0.1803, 0.4797, 0.1582, 0.4717, 0.1369, 0.4617, 0.1167, 0.4496, 0.09775, 0.4355, 0.08029, 0.4197, 0.06448, 0.4023, 0.05045, 0.3833, 0.03834, 0.3631, 0.02827, 0.3418, 0.02033, 0.3197, 0.01461, 0.2968, 0.01116, 0.2735, 0.01, 0.25, 0.01116, 0.2265, 0.01461, 0.2032, 0.02033, 0.1803, 0.02827, 0.1582, 0.03834, 0.1369, 0.05045, 0.1167, 0.06448, 0.09775, 0.08029, 0.08029, 0.09775, 0.06448, 0.1167, 0.05045, 0.1369, 0.03834, 0.1582, 0.02827, 0.1803, 0.02033, 0.2032, 0.01461, 0.2265, 0.01116, 0.25, 0.01, 0.2735, 0.01116, 0.2968, 0.01461, 0.3197, 0.02033, 0.3418, 0.02827, 0.3631, 0.03834, 0.3833, 0.05045, 0.4023, 0.06448, 0.4197, 0.08029, 0.4355, 0.09775, 0.4496, 0.1167, 0.4617, 0.1369, 0.4717, 0.1582, 0.4797, 0.1803, 0.4854, 0.2032, 0.4888, 0.2265, 0.49, 0.25, 0.4888, 0.2735, 0.4854, 0.2968, 0.4797, 0.3197, 0.4717, 0.3418, 0.4617, 0.3631, 0.4496, 0.3833, 0.4355, 0.4023, 0.4197, 0.4197, 0.4023, 0.4355, 0.3833, 0.4496, 0.3631, 0.4617, 0.3418, 0.4717, 0.3197, 0.4797, 0.2968, 0.4854, 0.03125, 0.5, 0.03125, 1.0, 0.01562, 1.0, 0.01562, 0.5, 0.01562, 0.5, 0.01562, 1.0, 0.0, 1.0, 0.0, 0.5, 0.75, 0.49, 0.7735, 0.4888, 0.7968, 0.4854, 0.8197, 0.4797, 0.8418, 0.4717, 0.8631, 0.4617, 0.8833, 0.4496, 0.9023, 0.4355, 0.9197, 0.4197, 0.9355, 0.4023, 0.9496, 0.3833, 0.9617, 0.3631, 0.9717, 0.3418, 0.9797, 0.3197, 0.9854, 0.2968, 0.9888, 0.2735, 0.99, 0.25, 0.9888, 0.2265, 0.9854, 0.2032, 0.9797, 0.1803, 0.9717, 0.1582, 0.9617, 0.1369, 0.9496, 0.1167, 0.9355, 0.09775, 0.9197, 0.08029, 0.9023, 0.06448, 0.8833, 0.05045, 0.8631, 0.03834, 0.8418, 0.02827, 0.8197, 0.02033, 0.7968, 0.01461, 0.7735, 0.01116, 0.75, 0.01, 0.7265, 0.01116, 0.7032, 0.01461, 0.6803, 0.02033, 0.6582, 0.02827, 0.6369, 0.03834, 0.6167, 0.05045, 0.5977, 0.06448, 0.5803, 0.08029, 0.5645, 0.09775, 0.5504, 0.1167, 0.5383, 0.1369, 0.5283, 0.1582, 0.5203, 0.1803, 0.5146, 0.2032, 0.5112, 0.2265, 0.51, 0.25, 0.5112, 0.2735, 0.5146, 0.2968, 0.5203, 0.3197, 0.5283, 0.3418, 0.5383, 0.3631, 0.5504, 0.3833, 0.5645, 0.4023, 0.5803, 0.4197, 0.5977, 0.4355, 0.6167, 0.4496, 0.6369, 0.4617, 0.6582, 0.4717, 0.6803, 0.4797, 0.7032, 0.4854, 0.7265, 0.4888])
me_cylinder_001.materials.append(mat_bottle_blue_mat)
me_cylinder_001.update()

# ---- objects
ob_apriltag_marker = bpy.data.objects.new('AprilTag_Marker', me_markermesh)
ob_sun = bpy.data.objects.new('Sun', light_sun)
ob_realsense_d415 = bpy.data.objects.new('RealSense_D415', cam_realsense_d415)
ob_plane = bpy.data.objects.new('Plane', me_plane)
ob_bottle_red = bpy.data.objects.new('bottle_red', me_cylinder)
ob_bottle_blue = bpy.data.objects.new('bottle_blue', me_cylinder_001)

# ---- transforms, parenting, visibility, modifiers, constraints
ob_apriltag_marker.location = (0.0, 0.0, 0.0)
ob_sun.location = (1.5, -1.5, 3.0)
ob_sun.rotation_euler = (0.6981, 0.2618, 0.7854)
ob_realsense_d415.location = (-0.0688, -0.8344, 0.2858)
ob_realsense_d415.rotation_euler = (1.242, -4.314e-09, -0.08226)
ob_plane.location = (0.0, 0.0, 0.0)
ob_bottle_red.location = (-0.1425, 0.3416, 0.1205)
ob_bottle_blue.location = (0.2098, 0.2398, 0.1205)

# ---- collection membership
scene.collection.objects.link(ob_apriltag_marker)
scene.collection.objects.link(ob_sun)
scene.collection.objects.link(ob_realsense_d415)
col_collection.objects.link(ob_plane)
col_collection.objects.link(ob_bottle_red)
col_collection.objects.link(ob_bottle_blue)

# ---- scene / render settings (as saved in the file)
scene.frame_start = 1; scene.frame_end = 250; scene.frame_set(1)
scene.render.engine = 'BLENDER_EEVEE_NEXT'
scene.render.resolution_x = 1280
scene.render.resolution_y = 720
scene.render.bake_bias = 0.0
scene.render.bake_samples = 0
scene.render.compositor_device = 'GPU'
scene.eevee.use_volume_custom_range = False
scene.eevee.fast_gi_thickness_near = 0.1
scene.eevee.fast_gi_thickness_far = 0.0
scene.eevee.ray_tracing_options.screen_trace_thickness = 0.1
scene.view_settings.view_transform = 'Standard'
bpy.context.view_layer.update()

# ---- added for rendering (the .blend has no active camera): camera
cam_auto = bpy.data.cameras.new('AutoCamera')
cam_auto.lens = 50.0
cam_auto.sensor_width = 36.0
cam_auto.clip_end = 1000.0
ob_auto_camera = bpy.data.objects.new('AutoCamera', cam_auto)
scene.collection.objects.link(ob_auto_camera)
ob_auto_camera.location = (13.0866, -15.7039, 10.5897)
ob_auto_camera.rotation_euler = (1.09748, -7.21219e-08, 0.694738)
scene.camera = ob_auto_camera
bpy.context.view_layer.update()
